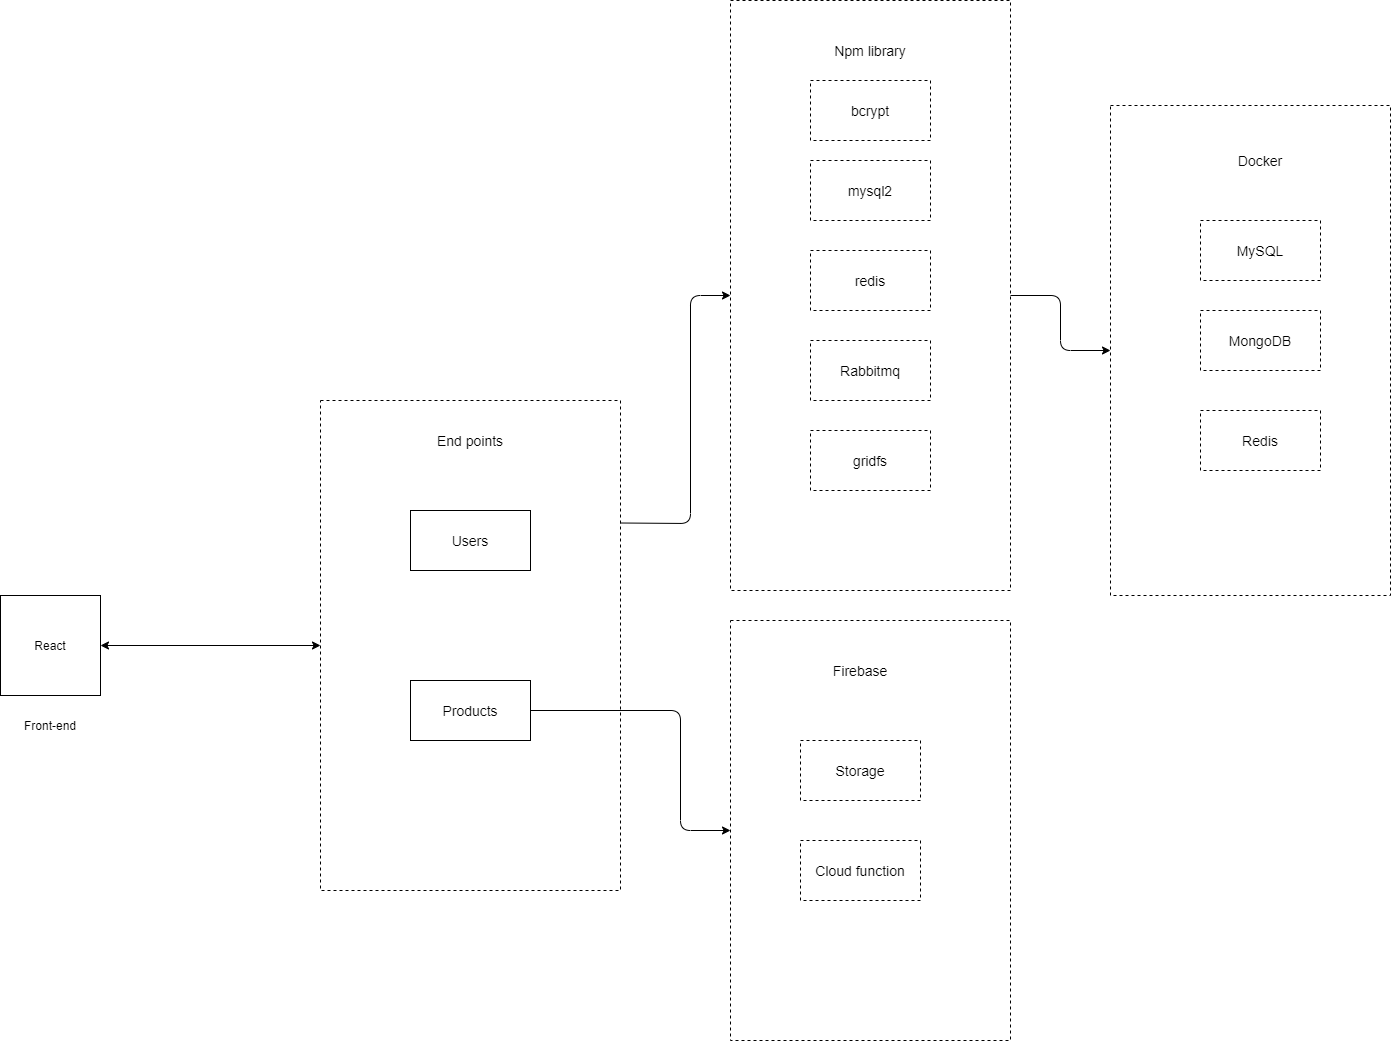

The diagram above was exported from draw.io. Its source (the exported page's mxGraphModel, read from the mxfile embedded in the PNG):
<mxGraphModel dx="1422" dy="1862" grid="1" gridSize="10" guides="1" tooltips="1" connect="1" arrows="1" fold="1" page="1" pageScale="1" pageWidth="850" pageHeight="1100" math="0" shadow="0">
  <root>
    <mxCell id="0" />
    <mxCell id="1" parent="0" />
    <mxCell id="5hlxwtckheYPwXEUZzXK-1" value="React" style="rounded=0;whiteSpace=wrap;html=1;" vertex="1" parent="1">
      <mxGeometry x="90" y="365" width="100" height="100" as="geometry" />
    </mxCell>
    <mxCell id="5hlxwtckheYPwXEUZzXK-3" value="" style="rounded=0;whiteSpace=wrap;html=1;dashed=1;" vertex="1" parent="1">
      <mxGeometry x="410" y="170" width="300" height="490" as="geometry" />
    </mxCell>
    <mxCell id="5hlxwtckheYPwXEUZzXK-5" value="" style="endArrow=classic;html=1;exitX=1;exitY=0.5;exitDx=0;exitDy=0;entryX=0;entryY=0.5;entryDx=0;entryDy=0;startArrow=classic;startFill=1;" edge="1" parent="1" source="5hlxwtckheYPwXEUZzXK-1" target="5hlxwtckheYPwXEUZzXK-3">
      <mxGeometry width="50" height="50" relative="1" as="geometry">
        <mxPoint x="160" y="435" as="sourcePoint" />
        <mxPoint x="410" y="295" as="targetPoint" />
      </mxGeometry>
    </mxCell>
    <mxCell id="5hlxwtckheYPwXEUZzXK-6" value="Front-end" style="text;html=1;strokeColor=none;fillColor=none;align=center;verticalAlign=middle;whiteSpace=wrap;rounded=0;" vertex="1" parent="1">
      <mxGeometry x="105" y="485" width="70" height="20" as="geometry" />
    </mxCell>
    <mxCell id="5hlxwtckheYPwXEUZzXK-7" value="End points" style="rounded=0;whiteSpace=wrap;html=1;dashed=1;strokeWidth=1;strokeColor=none;fontSize=14;" vertex="1" parent="1">
      <mxGeometry x="500" y="180" width="120" height="60" as="geometry" />
    </mxCell>
    <mxCell id="5hlxwtckheYPwXEUZzXK-8" value="Users" style="rounded=0;whiteSpace=wrap;html=1;strokeWidth=1;fontSize=14;" vertex="1" parent="1">
      <mxGeometry x="500" y="280" width="120" height="60" as="geometry" />
    </mxCell>
    <mxCell id="5hlxwtckheYPwXEUZzXK-9" value="Products" style="rounded=0;whiteSpace=wrap;html=1;strokeWidth=1;fontSize=14;" vertex="1" parent="1">
      <mxGeometry x="500" y="450" width="120" height="60" as="geometry" />
    </mxCell>
    <mxCell id="5hlxwtckheYPwXEUZzXK-20" value="" style="rounded=0;whiteSpace=wrap;html=1;dashed=1;" vertex="1" parent="1">
      <mxGeometry x="1200" y="-125" width="280" height="490" as="geometry" />
    </mxCell>
    <mxCell id="5hlxwtckheYPwXEUZzXK-21" value="Docker" style="rounded=0;whiteSpace=wrap;html=1;dashed=1;strokeWidth=1;strokeColor=none;fontSize=14;" vertex="1" parent="1">
      <mxGeometry x="1290" y="-100" width="120" height="60" as="geometry" />
    </mxCell>
    <mxCell id="5hlxwtckheYPwXEUZzXK-22" value="MySQL" style="rounded=0;whiteSpace=wrap;html=1;dashed=1;strokeWidth=1;fontSize=14;" vertex="1" parent="1">
      <mxGeometry x="1290" y="-10" width="120" height="60" as="geometry" />
    </mxCell>
    <mxCell id="5hlxwtckheYPwXEUZzXK-23" value="" style="rounded=0;whiteSpace=wrap;html=1;dashed=1;" vertex="1" parent="1">
      <mxGeometry x="820" y="390" width="280" height="420" as="geometry" />
    </mxCell>
    <mxCell id="5hlxwtckheYPwXEUZzXK-25" value="" style="rounded=0;whiteSpace=wrap;html=1;dashed=1;" vertex="1" parent="1">
      <mxGeometry x="820" y="-230" width="280" height="590" as="geometry" />
    </mxCell>
    <mxCell id="5hlxwtckheYPwXEUZzXK-26" value="Npm library" style="rounded=0;whiteSpace=wrap;html=1;dashed=1;strokeWidth=1;strokeColor=none;fontSize=14;" vertex="1" parent="1">
      <mxGeometry x="900" y="-210" width="120" height="60" as="geometry" />
    </mxCell>
    <mxCell id="5hlxwtckheYPwXEUZzXK-27" value="bcrypt" style="rounded=0;whiteSpace=wrap;html=1;dashed=1;strokeWidth=1;fontSize=14;" vertex="1" parent="1">
      <mxGeometry x="900" y="-150" width="120" height="60" as="geometry" />
    </mxCell>
    <mxCell id="5hlxwtckheYPwXEUZzXK-28" value="mysql2" style="rounded=0;whiteSpace=wrap;html=1;dashed=1;strokeWidth=1;fontSize=14;" vertex="1" parent="1">
      <mxGeometry x="900" y="-70" width="120" height="60" as="geometry" />
    </mxCell>
    <mxCell id="5hlxwtckheYPwXEUZzXK-29" value="gridfs" style="rounded=0;whiteSpace=wrap;html=1;dashed=1;strokeWidth=1;fontSize=14;" vertex="1" parent="1">
      <mxGeometry x="900" y="200" width="120" height="60" as="geometry" />
    </mxCell>
    <mxCell id="5hlxwtckheYPwXEUZzXK-30" value="redis" style="rounded=0;whiteSpace=wrap;html=1;dashed=1;strokeWidth=1;fontSize=14;" vertex="1" parent="1">
      <mxGeometry x="900" y="20" width="120" height="60" as="geometry" />
    </mxCell>
    <mxCell id="5hlxwtckheYPwXEUZzXK-31" value="Rabbitmq" style="rounded=0;whiteSpace=wrap;html=1;dashed=1;strokeWidth=1;fontSize=14;" vertex="1" parent="1">
      <mxGeometry x="900" y="110" width="120" height="60" as="geometry" />
    </mxCell>
    <mxCell id="5hlxwtckheYPwXEUZzXK-32" value="Firebase" style="rounded=0;whiteSpace=wrap;html=1;dashed=1;strokeWidth=1;strokeColor=none;fontSize=14;" vertex="1" parent="1">
      <mxGeometry x="890" y="410" width="120" height="60" as="geometry" />
    </mxCell>
    <mxCell id="5hlxwtckheYPwXEUZzXK-33" value="Storage" style="rounded=0;whiteSpace=wrap;html=1;dashed=1;strokeWidth=1;fontSize=14;" vertex="1" parent="1">
      <mxGeometry x="890" y="510" width="120" height="60" as="geometry" />
    </mxCell>
    <mxCell id="5hlxwtckheYPwXEUZzXK-36" value="" style="endArrow=classic;startArrow=none;html=1;fontSize=14;exitX=1;exitY=0.5;exitDx=0;exitDy=0;entryX=0;entryY=0.5;entryDx=0;entryDy=0;startFill=0;" edge="1" parent="1" source="5hlxwtckheYPwXEUZzXK-9" target="5hlxwtckheYPwXEUZzXK-23">
      <mxGeometry width="50" height="50" relative="1" as="geometry">
        <mxPoint x="750" y="540" as="sourcePoint" />
        <mxPoint x="800" y="490" as="targetPoint" />
        <Array as="points">
          <mxPoint x="770" y="480" />
          <mxPoint x="770" y="600" />
        </Array>
      </mxGeometry>
    </mxCell>
    <mxCell id="5hlxwtckheYPwXEUZzXK-37" value="Cloud function" style="rounded=0;whiteSpace=wrap;html=1;dashed=1;strokeWidth=1;fontSize=14;" vertex="1" parent="1">
      <mxGeometry x="890" y="610" width="120" height="60" as="geometry" />
    </mxCell>
    <mxCell id="5hlxwtckheYPwXEUZzXK-38" value="MongoDB" style="rounded=0;whiteSpace=wrap;html=1;dashed=1;strokeWidth=1;fontSize=14;" vertex="1" parent="1">
      <mxGeometry x="1290" y="80" width="120" height="60" as="geometry" />
    </mxCell>
    <mxCell id="5hlxwtckheYPwXEUZzXK-39" value="Redis" style="rounded=0;whiteSpace=wrap;html=1;dashed=1;strokeWidth=1;fontSize=14;" vertex="1" parent="1">
      <mxGeometry x="1290" y="180" width="120" height="60" as="geometry" />
    </mxCell>
    <mxCell id="5hlxwtckheYPwXEUZzXK-40" value="" style="endArrow=classic;html=1;fontSize=14;exitX=1;exitY=0.25;exitDx=0;exitDy=0;entryX=0;entryY=0.5;entryDx=0;entryDy=0;" edge="1" parent="1" source="5hlxwtckheYPwXEUZzXK-3" target="5hlxwtckheYPwXEUZzXK-25">
      <mxGeometry width="50" height="50" relative="1" as="geometry">
        <mxPoint x="710" y="170" as="sourcePoint" />
        <mxPoint x="760" y="120" as="targetPoint" />
        <Array as="points">
          <mxPoint x="780" y="293" />
          <mxPoint x="780" y="65" />
        </Array>
      </mxGeometry>
    </mxCell>
    <mxCell id="5hlxwtckheYPwXEUZzXK-42" value="" style="endArrow=classic;html=1;fontSize=14;exitX=1;exitY=0.5;exitDx=0;exitDy=0;entryX=0;entryY=0.5;entryDx=0;entryDy=0;" edge="1" parent="1" source="5hlxwtckheYPwXEUZzXK-25" target="5hlxwtckheYPwXEUZzXK-20">
      <mxGeometry width="50" height="50" relative="1" as="geometry">
        <mxPoint x="1250" y="-160" as="sourcePoint" />
        <mxPoint x="1300" y="-210" as="targetPoint" />
        <Array as="points">
          <mxPoint x="1150" y="65" />
          <mxPoint x="1150" y="120" />
        </Array>
      </mxGeometry>
    </mxCell>
  </root>
</mxGraphModel>